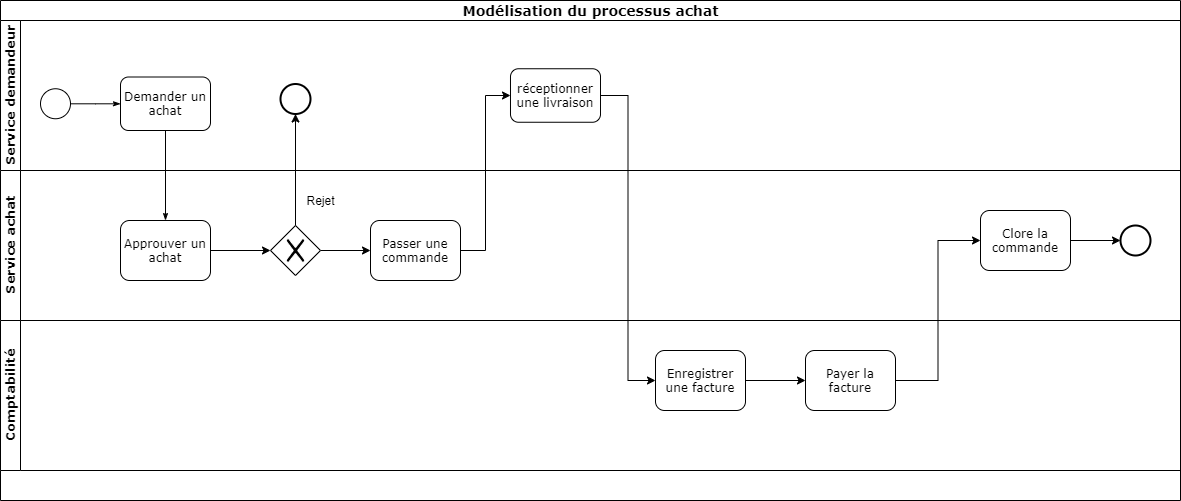

The diagram above was exported from draw.io. Its source (the exported page's mxGraphModel, read from the mxfile embedded in the PNG):
<mxGraphModel dx="1422" dy="762" grid="1" gridSize="10" guides="1" tooltips="1" connect="1" arrows="1" fold="1" page="1" pageScale="1" pageWidth="1100" pageHeight="850" background="#ffffff" math="0" shadow="0">
  <root>
    <mxCell id="0" />
    <mxCell id="1" parent="0" />
    <mxCell id="2b4e8129b02d487f-1" value="&lt;font style=&quot;font-size: 14px&quot;&gt;Modélisation du processus achat&lt;/font&gt;" style="swimlane;html=1;childLayout=stackLayout;horizontal=1;startSize=20;horizontalStack=0;rounded=0;shadow=0;labelBackgroundColor=none;strokeWidth=1;fontFamily=Verdana;fontSize=8;align=center;" parent="1" vertex="1">
      <mxGeometry x="40" y="100" width="1180" height="500" as="geometry" />
    </mxCell>
    <mxCell id="2b4e8129b02d487f-2" value="&lt;font face=&quot;Verdana&quot; style=&quot;font-size: 13px&quot;&gt;Service demandeur&lt;/font&gt;" style="swimlane;html=1;startSize=20;horizontal=0;" parent="2b4e8129b02d487f-1" vertex="1">
      <mxGeometry y="20" width="1180" height="150" as="geometry" />
    </mxCell>
    <mxCell id="2b4e8129b02d487f-18" style="edgeStyle=orthogonalEdgeStyle;rounded=0;html=1;labelBackgroundColor=none;startArrow=none;startFill=0;startSize=5;endArrow=classicThin;endFill=1;endSize=5;jettySize=auto;orthogonalLoop=1;strokeWidth=1;fontFamily=Verdana;fontSize=8" parent="2b4e8129b02d487f-2" source="2b4e8129b02d487f-5" target="2b4e8129b02d487f-6" edge="1">
      <mxGeometry relative="1" as="geometry" />
    </mxCell>
    <mxCell id="UZaQ_78L4Hn8oHXmwVSv-8" value="&lt;font style=&quot;font-size: 12px&quot;&gt;réceptionner une livraison&lt;/font&gt;" style="rounded=1;whiteSpace=wrap;html=1;shadow=0;labelBackgroundColor=none;strokeWidth=1;fontFamily=Verdana;fontSize=8;align=center;" parent="2b4e8129b02d487f-2" vertex="1">
      <mxGeometry x="510" y="48.25" width="90" height="53.5" as="geometry" />
    </mxCell>
    <mxCell id="2b4e8129b02d487f-8" value="" style="ellipse;whiteSpace=wrap;html=1;rounded=0;shadow=0;labelBackgroundColor=none;strokeWidth=2;fontFamily=Verdana;fontSize=8;align=center;" parent="2b4e8129b02d487f-2" vertex="1">
      <mxGeometry x="280" y="63.5" width="30" height="30" as="geometry" />
    </mxCell>
    <mxCell id="2b4e8129b02d487f-6" value="&lt;font style=&quot;font-size: 12px&quot;&gt;Demander un achat&lt;/font&gt;" style="rounded=1;whiteSpace=wrap;html=1;shadow=0;labelBackgroundColor=none;strokeWidth=1;fontFamily=Verdana;fontSize=8;align=center;" parent="2b4e8129b02d487f-2" vertex="1">
      <mxGeometry x="120" y="56.5" width="90" height="53.5" as="geometry" />
    </mxCell>
    <mxCell id="2b4e8129b02d487f-5" value="" style="ellipse;whiteSpace=wrap;html=1;rounded=0;shadow=0;labelBackgroundColor=none;strokeWidth=1;fontFamily=Verdana;fontSize=8;align=center;" parent="2b4e8129b02d487f-2" vertex="1">
      <mxGeometry x="40" y="68.25" width="30" height="30" as="geometry" />
    </mxCell>
    <mxCell id="2b4e8129b02d487f-3" value="&lt;font face=&quot;Verdana&quot; style=&quot;font-size: 13px&quot;&gt;Service achat&lt;/font&gt;" style="swimlane;html=1;startSize=20;horizontal=0;" parent="2b4e8129b02d487f-1" vertex="1">
      <mxGeometry y="170" width="1180" height="150" as="geometry" />
    </mxCell>
    <mxCell id="UZaQ_78L4Hn8oHXmwVSv-4" style="edgeStyle=orthogonalEdgeStyle;rounded=0;orthogonalLoop=1;jettySize=auto;html=1;entryX=0;entryY=0.5;entryDx=0;entryDy=0;" parent="2b4e8129b02d487f-3" source="2b4e8129b02d487f-12" target="UZaQ_78L4Hn8oHXmwVSv-3" edge="1">
      <mxGeometry relative="1" as="geometry" />
    </mxCell>
    <mxCell id="UZaQ_78L4Hn8oHXmwVSv-17" style="edgeStyle=orthogonalEdgeStyle;rounded=0;orthogonalLoop=1;jettySize=auto;html=1;exitX=1;exitY=0.5;exitDx=0;exitDy=0;entryX=0;entryY=0.5;entryDx=0;entryDy=0;" parent="2b4e8129b02d487f-3" source="UZaQ_78L4Hn8oHXmwVSv-15" target="2b4e8129b02d487f-11" edge="1">
      <mxGeometry relative="1" as="geometry" />
    </mxCell>
    <mxCell id="wxgQV2wzRXp5ygDnrwO--1" value="Rejet&lt;br&gt;" style="text;html=1;resizable=0;autosize=1;align=center;verticalAlign=middle;points=[];fillColor=none;strokeColor=none;rounded=0;" vertex="1" parent="2b4e8129b02d487f-3">
      <mxGeometry x="300" y="20" width="40" height="20" as="geometry" />
    </mxCell>
    <mxCell id="UZaQ_78L4Hn8oHXmwVSv-15" value="&lt;font style=&quot;font-size: 12px&quot;&gt;Clore la commande&lt;/font&gt;" style="rounded=1;whiteSpace=wrap;html=1;shadow=0;labelBackgroundColor=none;strokeWidth=1;fontFamily=Verdana;fontSize=8;align=center;" parent="2b4e8129b02d487f-3" vertex="1">
      <mxGeometry x="980" y="40" width="90" height="60" as="geometry" />
    </mxCell>
    <mxCell id="2b4e8129b02d487f-11" value="" style="ellipse;whiteSpace=wrap;html=1;rounded=0;shadow=0;labelBackgroundColor=none;strokeWidth=2;fontFamily=Verdana;fontSize=8;align=center;" parent="2b4e8129b02d487f-3" vertex="1">
      <mxGeometry x="1120" y="55" width="30" height="30" as="geometry" />
    </mxCell>
    <mxCell id="UZaQ_78L4Hn8oHXmwVSv-6" value="&lt;font style=&quot;font-size: 12px&quot;&gt;Passer une commande&lt;/font&gt;" style="rounded=1;whiteSpace=wrap;html=1;shadow=0;labelBackgroundColor=none;strokeWidth=1;fontFamily=Verdana;fontSize=8;align=center;" parent="2b4e8129b02d487f-3" vertex="1">
      <mxGeometry x="370" y="50" width="90" height="60" as="geometry" />
    </mxCell>
    <mxCell id="2b4e8129b02d487f-12" value="&lt;font style=&quot;font-size: 12px&quot;&gt;Approuver un achat&lt;/font&gt;" style="rounded=1;whiteSpace=wrap;html=1;shadow=0;labelBackgroundColor=none;strokeWidth=1;fontFamily=Verdana;fontSize=8;align=center;" parent="2b4e8129b02d487f-3" vertex="1">
      <mxGeometry x="120" y="50" width="90" height="60" as="geometry" />
    </mxCell>
    <mxCell id="UZaQ_78L4Hn8oHXmwVSv-7" style="edgeStyle=orthogonalEdgeStyle;rounded=0;orthogonalLoop=1;jettySize=auto;html=1;exitX=1;exitY=0.5;exitDx=0;exitDy=0;" parent="2b4e8129b02d487f-3" source="UZaQ_78L4Hn8oHXmwVSv-3" target="UZaQ_78L4Hn8oHXmwVSv-6" edge="1">
      <mxGeometry relative="1" as="geometry" />
    </mxCell>
    <mxCell id="UZaQ_78L4Hn8oHXmwVSv-3" value="" style="shape=mxgraph.bpmn.shape;html=1;verticalLabelPosition=bottom;labelBackgroundColor=#ffffff;verticalAlign=top;align=center;perimeter=rhombusPerimeter;background=gateway;outlineConnect=0;outline=none;symbol=exclusiveGw;" parent="2b4e8129b02d487f-3" vertex="1">
      <mxGeometry x="270" y="55" width="50" height="50" as="geometry" />
    </mxCell>
    <mxCell id="2b4e8129b02d487f-4" value="&lt;font face=&quot;Verdana&quot; style=&quot;font-size: 13px&quot;&gt;Comptabilité&lt;/font&gt;" style="swimlane;html=1;startSize=20;horizontal=0;" parent="2b4e8129b02d487f-1" vertex="1">
      <mxGeometry y="320" width="1180" height="150" as="geometry" />
    </mxCell>
    <mxCell id="UZaQ_78L4Hn8oHXmwVSv-12" value="&lt;font style=&quot;font-size: 12px&quot;&gt;Payer la facture&lt;/font&gt;" style="rounded=1;whiteSpace=wrap;html=1;shadow=0;labelBackgroundColor=none;strokeWidth=1;fontFamily=Verdana;fontSize=8;align=center;" parent="2b4e8129b02d487f-4" vertex="1">
      <mxGeometry x="805" y="30" width="90" height="60" as="geometry" />
    </mxCell>
    <mxCell id="UZaQ_78L4Hn8oHXmwVSv-14" style="edgeStyle=orthogonalEdgeStyle;rounded=0;orthogonalLoop=1;jettySize=auto;html=1;exitX=1;exitY=0.5;exitDx=0;exitDy=0;entryX=0;entryY=0.5;entryDx=0;entryDy=0;" parent="2b4e8129b02d487f-4" source="UZaQ_78L4Hn8oHXmwVSv-11" target="UZaQ_78L4Hn8oHXmwVSv-12" edge="1">
      <mxGeometry relative="1" as="geometry" />
    </mxCell>
    <mxCell id="UZaQ_78L4Hn8oHXmwVSv-11" value="&lt;font style=&quot;font-size: 12px&quot;&gt;Enregistrer une facture&lt;/font&gt;" style="rounded=1;whiteSpace=wrap;html=1;shadow=0;labelBackgroundColor=none;strokeWidth=1;fontFamily=Verdana;fontSize=8;align=center;" parent="2b4e8129b02d487f-4" vertex="1">
      <mxGeometry x="655" y="30" width="90" height="60" as="geometry" />
    </mxCell>
    <mxCell id="2b4e8129b02d487f-24" style="edgeStyle=orthogonalEdgeStyle;rounded=0;html=1;labelBackgroundColor=none;startArrow=none;startFill=0;startSize=5;endArrow=classicThin;endFill=1;endSize=5;jettySize=auto;orthogonalLoop=1;strokeWidth=1;fontFamily=Verdana;fontSize=8" parent="2b4e8129b02d487f-1" source="2b4e8129b02d487f-6" target="2b4e8129b02d487f-12" edge="1">
      <mxGeometry relative="1" as="geometry" />
    </mxCell>
    <mxCell id="UZaQ_78L4Hn8oHXmwVSv-5" style="edgeStyle=orthogonalEdgeStyle;rounded=0;orthogonalLoop=1;jettySize=auto;html=1;exitX=0.5;exitY=0;exitDx=0;exitDy=0;" parent="2b4e8129b02d487f-1" source="UZaQ_78L4Hn8oHXmwVSv-3" target="2b4e8129b02d487f-8" edge="1">
      <mxGeometry relative="1" as="geometry" />
    </mxCell>
    <mxCell id="UZaQ_78L4Hn8oHXmwVSv-10" style="edgeStyle=orthogonalEdgeStyle;rounded=0;orthogonalLoop=1;jettySize=auto;html=1;exitX=1;exitY=0.5;exitDx=0;exitDy=0;entryX=0;entryY=0.5;entryDx=0;entryDy=0;" parent="2b4e8129b02d487f-1" source="UZaQ_78L4Hn8oHXmwVSv-6" target="UZaQ_78L4Hn8oHXmwVSv-8" edge="1">
      <mxGeometry relative="1" as="geometry" />
    </mxCell>
    <mxCell id="UZaQ_78L4Hn8oHXmwVSv-13" style="edgeStyle=orthogonalEdgeStyle;rounded=0;orthogonalLoop=1;jettySize=auto;html=1;exitX=1;exitY=0.5;exitDx=0;exitDy=0;entryX=0;entryY=0.5;entryDx=0;entryDy=0;" parent="2b4e8129b02d487f-1" source="UZaQ_78L4Hn8oHXmwVSv-8" target="UZaQ_78L4Hn8oHXmwVSv-11" edge="1">
      <mxGeometry relative="1" as="geometry" />
    </mxCell>
    <mxCell id="UZaQ_78L4Hn8oHXmwVSv-16" style="edgeStyle=orthogonalEdgeStyle;rounded=0;orthogonalLoop=1;jettySize=auto;html=1;exitX=1;exitY=0.5;exitDx=0;exitDy=0;entryX=0;entryY=0.5;entryDx=0;entryDy=0;" parent="2b4e8129b02d487f-1" source="UZaQ_78L4Hn8oHXmwVSv-12" target="UZaQ_78L4Hn8oHXmwVSv-15" edge="1">
      <mxGeometry relative="1" as="geometry" />
    </mxCell>
  </root>
</mxGraphModel>